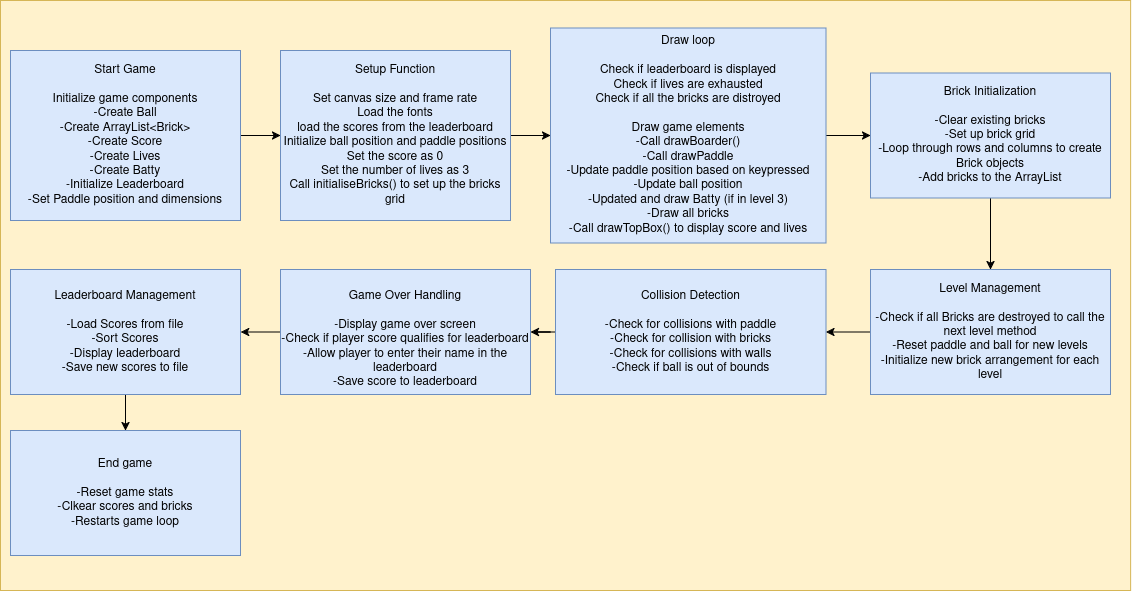

The diagram above was exported from draw.io. Its source (the exported page's mxGraphModel, read from the mxfile embedded in the PNG):
<mxGraphModel dx="1434" dy="791" grid="1" gridSize="10" guides="1" tooltips="1" connect="1" arrows="1" fold="1" page="1" pageScale="1" pageWidth="1169" pageHeight="827" math="0" shadow="0">
  <root>
    <mxCell id="0" />
    <mxCell id="1" parent="0" />
    <mxCell id="7iK_gQn69OIzmLP6PdQq-18" value="" style="rounded=0;whiteSpace=wrap;html=1;fillColor=#fff2cc;strokeColor=#d6b656;" vertex="1" parent="1">
      <mxGeometry x="29.88" y="20" width="1130.12" height="590" as="geometry" />
    </mxCell>
    <mxCell id="7iK_gQn69OIzmLP6PdQq-3" value="" style="edgeStyle=orthogonalEdgeStyle;rounded=0;orthogonalLoop=1;jettySize=auto;html=1;" edge="1" parent="1" source="7iK_gQn69OIzmLP6PdQq-1" target="7iK_gQn69OIzmLP6PdQq-2">
      <mxGeometry relative="1" as="geometry" />
    </mxCell>
    <mxCell id="7iK_gQn69OIzmLP6PdQq-1" value="&lt;div&gt;Start Game&lt;/div&gt;&lt;div&gt;&lt;br&gt;&lt;/div&gt;&lt;div&gt;Initialize game components&lt;br&gt;&lt;/div&gt;&lt;div&gt;-Create Ball&lt;/div&gt;&lt;div&gt;-Create ArrayList&amp;lt;Brick&amp;gt;&lt;/div&gt;&lt;div&gt;-Create Score&lt;/div&gt;&lt;div&gt;-Create Lives&lt;/div&gt;&lt;div&gt;-Create Batty&lt;/div&gt;&lt;div&gt;-Initialize Leaderboard&lt;br&gt;-Set Paddle position and dimensions&lt;br&gt;&lt;/div&gt;" style="rounded=0;whiteSpace=wrap;html=1;fillColor=#dae8fc;strokeColor=#6c8ebf;" vertex="1" parent="1">
      <mxGeometry x="40" y="70" width="230" height="170" as="geometry" />
    </mxCell>
    <mxCell id="7iK_gQn69OIzmLP6PdQq-5" value="" style="edgeStyle=orthogonalEdgeStyle;rounded=0;orthogonalLoop=1;jettySize=auto;html=1;" edge="1" parent="1" source="7iK_gQn69OIzmLP6PdQq-2" target="7iK_gQn69OIzmLP6PdQq-4">
      <mxGeometry relative="1" as="geometry" />
    </mxCell>
    <mxCell id="7iK_gQn69OIzmLP6PdQq-2" value="&lt;div&gt;Setup Function&lt;/div&gt;&lt;div&gt;&lt;br&gt;&lt;/div&gt;&lt;div&gt;Set canvas size and frame rate&lt;/div&gt;&lt;div&gt;Load the fonts&lt;/div&gt;&lt;div&gt;load the scores from the leaderboard&lt;/div&gt;&lt;div&gt;Initialize ball position and paddle positions&lt;/div&gt;&lt;div&gt;Set the score as 0&lt;/div&gt;&lt;div&gt;Set the number of lives as 3&lt;/div&gt;&lt;div&gt;Call initialiseBricks() to set up the bricks grid&lt;/div&gt;" style="whiteSpace=wrap;html=1;rounded=0;fillColor=#dae8fc;strokeColor=#6c8ebf;" vertex="1" parent="1">
      <mxGeometry x="310" y="70" width="230" height="170" as="geometry" />
    </mxCell>
    <mxCell id="7iK_gQn69OIzmLP6PdQq-7" value="" style="edgeStyle=orthogonalEdgeStyle;rounded=0;orthogonalLoop=1;jettySize=auto;html=1;" edge="1" parent="1" source="7iK_gQn69OIzmLP6PdQq-4" target="7iK_gQn69OIzmLP6PdQq-6">
      <mxGeometry relative="1" as="geometry" />
    </mxCell>
    <mxCell id="7iK_gQn69OIzmLP6PdQq-4" value="&lt;div&gt;Draw loop&lt;/div&gt;&lt;div&gt;&lt;br&gt;&lt;/div&gt;&lt;div&gt;Check if leaderboard is displayed &lt;br&gt;&lt;/div&gt;&lt;div&gt;Check if lives are exhausted&lt;/div&gt;&lt;div&gt;Check if all the bricks are distroyed&lt;/div&gt;&lt;div&gt;&lt;br&gt;&lt;/div&gt;&lt;div&gt;Draw game elements&lt;/div&gt;&lt;div&gt;-Call drawBoarder()&lt;/div&gt;&lt;div&gt;-Call drawPaddle&lt;/div&gt;&lt;div&gt;-Update paddle position based on keypressed&lt;/div&gt;&lt;div&gt;-Update ball position&lt;/div&gt;&lt;div&gt;-Updated and draw Batty (if in level 3)&lt;/div&gt;&lt;div&gt;-Draw all bricks&lt;/div&gt;&lt;div&gt;-Call drawTopBox() to display score and lives&lt;br&gt;&lt;/div&gt;" style="whiteSpace=wrap;html=1;rounded=0;fillColor=#dae8fc;strokeColor=#6c8ebf;" vertex="1" parent="1">
      <mxGeometry x="580" y="47.5" width="275.5" height="215" as="geometry" />
    </mxCell>
    <mxCell id="7iK_gQn69OIzmLP6PdQq-9" value="" style="edgeStyle=orthogonalEdgeStyle;rounded=0;orthogonalLoop=1;jettySize=auto;html=1;" edge="1" parent="1" source="7iK_gQn69OIzmLP6PdQq-6" target="7iK_gQn69OIzmLP6PdQq-8">
      <mxGeometry relative="1" as="geometry" />
    </mxCell>
    <mxCell id="7iK_gQn69OIzmLP6PdQq-6" value="&lt;div&gt;Brick Initialization&lt;/div&gt;&lt;div&gt;&lt;br&gt;&lt;/div&gt;&lt;div&gt;-Clear existing bricks&lt;/div&gt;&lt;div&gt;-Set up brick grid&lt;br&gt;&lt;/div&gt;&lt;div&gt;-Loop through rows and columns to create Brick objects&lt;/div&gt;&lt;div&gt;-Add bricks to the ArrayList&lt;br&gt;&lt;/div&gt;" style="whiteSpace=wrap;html=1;rounded=0;fillColor=#dae8fc;strokeColor=#6c8ebf;" vertex="1" parent="1">
      <mxGeometry x="900" y="92.5" width="240" height="125" as="geometry" />
    </mxCell>
    <mxCell id="7iK_gQn69OIzmLP6PdQq-11" value="" style="edgeStyle=orthogonalEdgeStyle;rounded=0;orthogonalLoop=1;jettySize=auto;html=1;" edge="1" parent="1" source="7iK_gQn69OIzmLP6PdQq-8" target="7iK_gQn69OIzmLP6PdQq-10">
      <mxGeometry relative="1" as="geometry" />
    </mxCell>
    <mxCell id="7iK_gQn69OIzmLP6PdQq-8" value="&lt;div&gt;Level Management&lt;/div&gt;&lt;div&gt;&lt;br&gt;&lt;/div&gt;&lt;div&gt;-Check if all Bricks are destroyed to call the next level method&lt;/div&gt;&lt;div&gt;-Reset paddle and ball for new levels&lt;/div&gt;&lt;div&gt;-Initialize new brick arrangement for each level&lt;br&gt;&lt;/div&gt;" style="whiteSpace=wrap;html=1;rounded=0;fillColor=#dae8fc;strokeColor=#6c8ebf;" vertex="1" parent="1">
      <mxGeometry x="900" y="289" width="240" height="125" as="geometry" />
    </mxCell>
    <mxCell id="7iK_gQn69OIzmLP6PdQq-13" value="" style="edgeStyle=orthogonalEdgeStyle;rounded=0;orthogonalLoop=1;jettySize=auto;html=1;" edge="1" parent="1" source="7iK_gQn69OIzmLP6PdQq-10" target="7iK_gQn69OIzmLP6PdQq-12">
      <mxGeometry relative="1" as="geometry" />
    </mxCell>
    <mxCell id="7iK_gQn69OIzmLP6PdQq-10" value="&lt;div&gt;Collision Detection&lt;br&gt;&lt;/div&gt;&lt;div&gt;&lt;br&gt;&lt;/div&gt;&lt;div&gt;-Check for collisions with paddle&lt;/div&gt;&lt;div&gt;-Check for collision with bricks&lt;/div&gt;&lt;div&gt;-Check for collisions with walls&lt;/div&gt;&lt;div&gt;-Check if ball is out of bounds&lt;br&gt;&lt;/div&gt;" style="whiteSpace=wrap;html=1;rounded=0;fillColor=#dae8fc;strokeColor=#6c8ebf;" vertex="1" parent="1">
      <mxGeometry x="585" y="289" width="270.5" height="125" as="geometry" />
    </mxCell>
    <mxCell id="7iK_gQn69OIzmLP6PdQq-15" value="" style="edgeStyle=orthogonalEdgeStyle;rounded=0;orthogonalLoop=1;jettySize=auto;html=1;" edge="1" parent="1" source="7iK_gQn69OIzmLP6PdQq-12" target="7iK_gQn69OIzmLP6PdQq-14">
      <mxGeometry relative="1" as="geometry" />
    </mxCell>
    <mxCell id="7iK_gQn69OIzmLP6PdQq-12" value="&lt;div&gt;&lt;br&gt;&lt;/div&gt;&lt;div&gt;Game Over Handling&lt;/div&gt;&lt;div&gt;&lt;br&gt;&lt;/div&gt;&lt;div&gt;-Display game over screen&lt;/div&gt;&lt;div&gt;-Check if player score qualifies for leaderboard&lt;/div&gt;&lt;div&gt;-Allow player to enter their name in the leaderboard&lt;/div&gt;&lt;div&gt;-Save score to leaderboard&lt;br&gt;&lt;/div&gt;" style="whiteSpace=wrap;html=1;rounded=0;fillColor=#dae8fc;strokeColor=#6c8ebf;" vertex="1" parent="1">
      <mxGeometry x="310" y="289" width="250" height="125" as="geometry" />
    </mxCell>
    <mxCell id="7iK_gQn69OIzmLP6PdQq-17" value="" style="edgeStyle=orthogonalEdgeStyle;rounded=0;orthogonalLoop=1;jettySize=auto;html=1;" edge="1" parent="1" source="7iK_gQn69OIzmLP6PdQq-14" target="7iK_gQn69OIzmLP6PdQq-16">
      <mxGeometry relative="1" as="geometry" />
    </mxCell>
    <mxCell id="7iK_gQn69OIzmLP6PdQq-14" value="&lt;div&gt;Leaderboard Management&lt;/div&gt;&lt;div&gt;&lt;br&gt;&lt;/div&gt;&lt;div&gt;-Load Scores from file&lt;/div&gt;&lt;div&gt;-Sort Scores&lt;/div&gt;&lt;div&gt;-Display leaderboard&lt;/div&gt;&lt;div&gt;-Save new scores to file&lt;br&gt;&lt;/div&gt;" style="whiteSpace=wrap;html=1;rounded=0;fillColor=#dae8fc;strokeColor=#6c8ebf;" vertex="1" parent="1">
      <mxGeometry x="40.01" y="289" width="230" height="125" as="geometry" />
    </mxCell>
    <mxCell id="7iK_gQn69OIzmLP6PdQq-16" value="&lt;div&gt;End game&lt;/div&gt;&lt;div&gt;&lt;br&gt;&lt;/div&gt;&lt;div&gt;-Reset game stats&lt;/div&gt;&lt;div&gt;-Clkear scores and bricks&lt;/div&gt;&lt;div&gt;-Restarts game loop&lt;br&gt;&lt;/div&gt;" style="whiteSpace=wrap;html=1;rounded=0;fillColor=#dae8fc;strokeColor=#6c8ebf;" vertex="1" parent="1">
      <mxGeometry x="40.019999999999996" y="450" width="229.99" height="125" as="geometry" />
    </mxCell>
  </root>
</mxGraphModel>